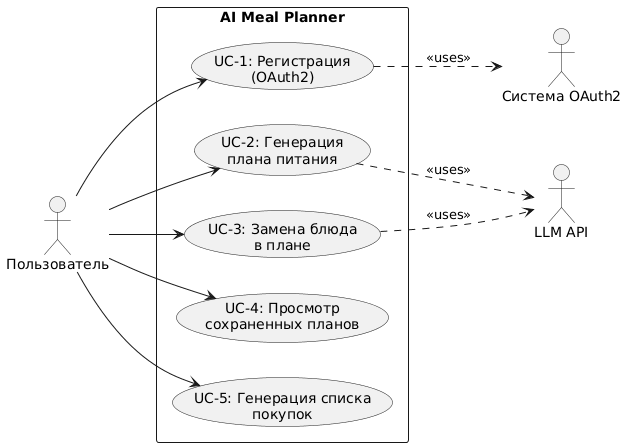

The diagram above was rendered by PlantUML. Its source (embedded in the PNG):
@startuml
left to right direction
skinparam packageStyle rectangle

actor "Пользователь" as User
actor "Система OAuth2" as OAuth
actor "LLM API" as LLM

rectangle "AI Meal Planner" {
  usecase "UC-1: Регистрация\n(OAuth2)" as UC1
  usecase "UC-2: Генерация\nплана питания" as UC2
  usecase "UC-3: Замена блюда\nв плане" as UC3
  usecase "UC-4: Просмотр\nсохраненных планов" as UC4
  usecase "UC-5: Генерация списка\nпокупок" as UC5
}

User --> UC1
User --> UC2
User --> UC3
User --> UC4
User --> UC5

UC1 ..> OAuth : <<uses>>
UC2 ..> LLM : <<uses>>
UC3 ..> LLM : <<uses>>
@enduml